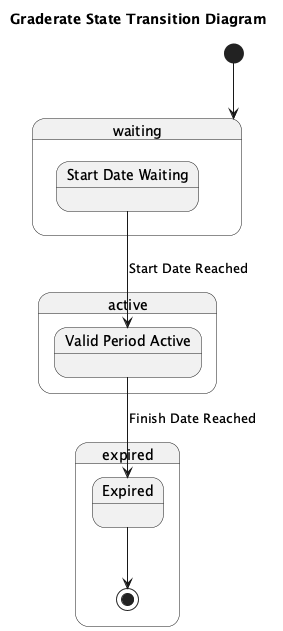

The diagram above was rendered by PlantUML. Its source (embedded in the PNG):
@startuml
title Graderate State Transition Diagram

[*] --> waiting

state waiting {
  state "Start Date Waiting" as start_date_waiting
}

state active {
  state "Valid Period Active" as valid_period_active
}

state expired {
  state "Expired" as expired_state
  expired_state --> [*]
}

start_date_waiting --> valid_period_active : Start Date Reached

valid_period_active --> expired_state : Finish Date Reached

@enduml